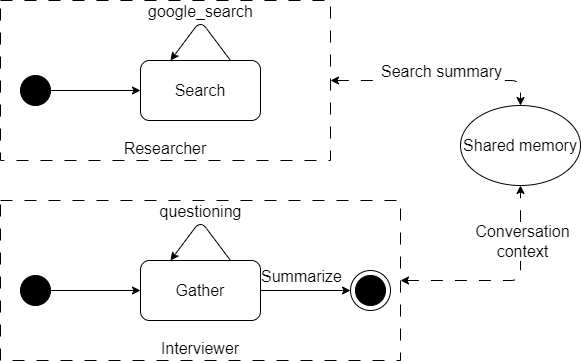

The diagram above was exported from draw.io. Its source (the exported page's mxGraphModel, read from the mxfile embedded in the PNG):
<mxGraphModel dx="2505" dy="744" grid="1" gridSize="10" guides="1" tooltips="1" connect="1" arrows="1" fold="1" page="1" pageScale="1" pageWidth="850" pageHeight="1100" math="0" shadow="0">
  <root>
    <mxCell id="0" />
    <mxCell id="1" parent="0" />
    <mxCell id="22" value="Researcher" style="rounded=0;whiteSpace=wrap;html=1;fillColor=none;dashed=1;dashPattern=12 12;verticalAlign=bottom;fontSize=16;" parent="1" vertex="1">
      <mxGeometry x="70" y="220" width="330" height="160" as="geometry" />
    </mxCell>
    <mxCell id="23" value="Interviewer" style="rounded=0;whiteSpace=wrap;html=1;fillColor=none;dashed=1;dashPattern=12 12;verticalAlign=bottom;fontSize=16;" parent="1" vertex="1">
      <mxGeometry x="70" y="420" width="400" height="160" as="geometry" />
    </mxCell>
    <mxCell id="20" style="edgeStyle=none;html=1;entryX=0;entryY=0.5;entryDx=0;entryDy=0;fontSize=16;" parent="1" source="4" target="5" edge="1">
      <mxGeometry relative="1" as="geometry" />
    </mxCell>
    <mxCell id="4" value="" style="ellipse;whiteSpace=wrap;html=1;aspect=fixed;fillColor=#000000;fontSize=16;" parent="1" vertex="1">
      <mxGeometry x="90" y="295" width="30" height="30" as="geometry" />
    </mxCell>
    <mxCell id="5" value="Search" style="rounded=1;whiteSpace=wrap;html=1;fontSize=16;" parent="1" vertex="1">
      <mxGeometry x="210" y="280" width="120" height="60" as="geometry" />
    </mxCell>
    <mxCell id="6" style="edgeStyle=none;html=1;entryX=0.25;entryY=0;entryDx=0;entryDy=0;exitX=0.75;exitY=0;exitDx=0;exitDy=0;elbow=vertical;fontSize=16;" parent="1" source="5" target="5" edge="1">
      <mxGeometry relative="1" as="geometry">
        <mxPoint x="250" y="270" as="targetPoint" />
        <Array as="points">
          <mxPoint x="270" y="240" />
        </Array>
      </mxGeometry>
    </mxCell>
    <mxCell id="7" value="google_search" style="edgeLabel;html=1;align=center;verticalAlign=middle;resizable=0;points=[];fontSize=16;" parent="6" vertex="1" connectable="0">
      <mxGeometry x="-0.2192" y="1" relative="1" as="geometry">
        <mxPoint x="-6" y="-19" as="offset" />
      </mxGeometry>
    </mxCell>
    <mxCell id="8" value="Shared memory" style="ellipse;whiteSpace=wrap;html=1;fontSize=16;" parent="1" vertex="1">
      <mxGeometry x="530" y="325" width="120" height="80" as="geometry" />
    </mxCell>
    <mxCell id="9" value="Gather" style="rounded=1;whiteSpace=wrap;html=1;fontSize=16;" parent="1" vertex="1">
      <mxGeometry x="210" y="480" width="120" height="60" as="geometry" />
    </mxCell>
    <mxCell id="10" style="edgeStyle=none;html=1;entryX=0.25;entryY=0;entryDx=0;entryDy=0;exitX=0.75;exitY=0;exitDx=0;exitDy=0;elbow=vertical;fontSize=16;" parent="1" source="9" target="9" edge="1">
      <mxGeometry relative="1" as="geometry">
        <mxPoint x="250" y="470" as="targetPoint" />
        <Array as="points">
          <mxPoint x="270" y="440" />
        </Array>
      </mxGeometry>
    </mxCell>
    <mxCell id="11" value="questioning" style="edgeLabel;html=1;align=center;verticalAlign=middle;resizable=0;points=[];fontSize=16;" parent="10" vertex="1" connectable="0">
      <mxGeometry x="-0.2192" y="1" relative="1" as="geometry">
        <mxPoint x="-6" y="-19" as="offset" />
      </mxGeometry>
    </mxCell>
    <mxCell id="19" style="edgeStyle=none;html=1;entryX=0;entryY=0.5;entryDx=0;entryDy=0;fontSize=16;" parent="1" source="12" target="9" edge="1">
      <mxGeometry relative="1" as="geometry" />
    </mxCell>
    <mxCell id="12" value="" style="ellipse;whiteSpace=wrap;html=1;aspect=fixed;fillColor=#000000;fontSize=16;" parent="1" vertex="1">
      <mxGeometry x="90" y="495" width="30" height="30" as="geometry" />
    </mxCell>
    <mxCell id="16" value="" style="group;fontSize=16;" parent="1" vertex="1" connectable="0">
      <mxGeometry x="420" y="490" width="40" height="40" as="geometry" />
    </mxCell>
    <mxCell id="14" value="" style="ellipse;whiteSpace=wrap;html=1;aspect=fixed;fillColor=#000000;fontSize=16;" parent="16" vertex="1">
      <mxGeometry x="5" y="5" width="30" height="30" as="geometry" />
    </mxCell>
    <mxCell id="15" value="" style="ellipse;whiteSpace=wrap;html=1;aspect=fixed;fillColor=none;fontSize=16;" parent="16" vertex="1">
      <mxGeometry width="40" height="40" as="geometry" />
    </mxCell>
    <mxCell id="17" style="html=1;entryX=0;entryY=0.5;entryDx=0;entryDy=0;exitX=1;exitY=0.5;exitDx=0;exitDy=0;elbow=vertical;fontSize=16;" parent="1" source="9" target="15" edge="1">
      <mxGeometry relative="1" as="geometry">
        <mxPoint x="250" y="490" as="targetPoint" />
        <mxPoint x="310" y="490" as="sourcePoint" />
      </mxGeometry>
    </mxCell>
    <mxCell id="18" value="Summarize" style="edgeLabel;html=1;align=center;verticalAlign=middle;resizable=0;points=[];fontSize=16;" parent="17" vertex="1" connectable="0">
      <mxGeometry x="-0.2192" y="1" relative="1" as="geometry">
        <mxPoint x="5" y="-14" as="offset" />
      </mxGeometry>
    </mxCell>
    <mxCell id="26" style="edgeStyle=orthogonalEdgeStyle;html=1;entryX=0.5;entryY=0;entryDx=0;entryDy=0;dashed=1;dashPattern=12 12;fontSize=16;startArrow=classic;startFill=1;" parent="1" source="22" target="8" edge="1">
      <mxGeometry relative="1" as="geometry" />
    </mxCell>
    <mxCell id="27" value="Search summary" style="edgeLabel;html=1;align=center;verticalAlign=middle;resizable=0;points=[];fontSize=16;" parent="26" vertex="1" connectable="0">
      <mxGeometry x="0.0884" y="-1" relative="1" as="geometry">
        <mxPoint x="-7" y="-11" as="offset" />
      </mxGeometry>
    </mxCell>
    <mxCell id="24" style="edgeStyle=orthogonalEdgeStyle;html=1;entryX=0.5;entryY=1;entryDx=0;entryDy=0;dashed=1;dashPattern=12 12;fontSize=16;startArrow=classic;startFill=1;" parent="1" source="23" target="8" edge="1">
      <mxGeometry relative="1" as="geometry" />
    </mxCell>
    <mxCell id="25" value="Conversation&lt;br&gt;context" style="edgeLabel;html=1;align=center;verticalAlign=middle;resizable=0;points=[];fontSize=16;" parent="24" vertex="1" connectable="0">
      <mxGeometry x="0.4865" y="-1" relative="1" as="geometry">
        <mxPoint as="offset" />
      </mxGeometry>
    </mxCell>
  </root>
</mxGraphModel>